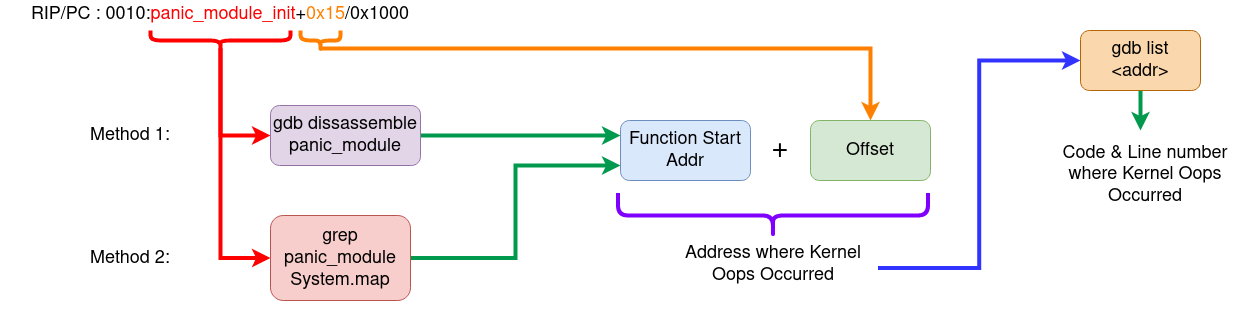

The diagram above was exported from draw.io. Its source (the exported page's mxGraphModel, read from the mxfile embedded in the PNG):
<mxGraphModel dx="2350" dy="769" grid="1" gridSize="10" guides="1" tooltips="1" connect="1" arrows="1" fold="1" page="1" pageScale="1" pageWidth="850" pageHeight="1100" math="0" shadow="0">
  <root>
    <mxCell id="0" />
    <mxCell id="1" parent="0" />
    <mxCell id="KO4P30eTxo7uBQdw1yKx-2" value="Function Start Addr" style="rounded=1;whiteSpace=wrap;html=1;fontSize=18;fillColor=#dae8fc;strokeColor=#6c8ebf;" vertex="1" parent="1">
      <mxGeometry x="90" y="160" width="130" height="60" as="geometry" />
    </mxCell>
    <mxCell id="KO4P30eTxo7uBQdw1yKx-3" value="Offset" style="rounded=1;whiteSpace=wrap;html=1;fontSize=18;fillColor=#d5e8d4;strokeColor=#82b366;" vertex="1" parent="1">
      <mxGeometry x="280" y="160" width="120" height="60" as="geometry" />
    </mxCell>
    <mxCell id="KO4P30eTxo7uBQdw1yKx-4" value="&lt;font style=&quot;font-size: 28px;&quot;&gt;+&lt;/font&gt;" style="text;html=1;strokeColor=none;fillColor=none;align=center;verticalAlign=middle;whiteSpace=wrap;rounded=0;" vertex="1" parent="1">
      <mxGeometry x="220" y="175" width="60" height="30" as="geometry" />
    </mxCell>
    <mxCell id="KO4P30eTxo7uBQdw1yKx-5" value="" style="shape=curlyBracket;whiteSpace=wrap;html=1;rounded=1;labelPosition=left;verticalLabelPosition=middle;align=right;verticalAlign=middle;rotation=-90;size=0.5;strokeWidth=4;strokeColor=#7F00FF;" vertex="1" parent="1">
      <mxGeometry x="220" y="100" width="45" height="310" as="geometry" />
    </mxCell>
    <mxCell id="KO4P30eTxo7uBQdw1yKx-8" style="edgeStyle=orthogonalEdgeStyle;rounded=0;orthogonalLoop=1;jettySize=auto;html=1;exitX=1;exitY=0.25;exitDx=0;exitDy=0;entryX=0;entryY=0.5;entryDx=0;entryDy=0;strokeWidth=4;strokeColor=#3333FF;" edge="1" parent="1" source="KO4P30eTxo7uBQdw1yKx-6" target="KO4P30eTxo7uBQdw1yKx-7">
      <mxGeometry relative="1" as="geometry" />
    </mxCell>
    <mxCell id="KO4P30eTxo7uBQdw1yKx-6" value="&lt;div style=&quot;font-size: 18px;&quot;&gt;Address where Kernel Oops Occurred&lt;/div&gt;&lt;div style=&quot;font-size: 18px;&quot;&gt;&lt;br style=&quot;font-size: 18px;&quot;&gt;&lt;/div&gt;" style="text;html=1;strokeColor=none;fillColor=none;align=center;verticalAlign=middle;whiteSpace=wrap;rounded=0;fontSize=18;" vertex="1" parent="1">
      <mxGeometry x="137.5" y="300" width="210" height="30" as="geometry" />
    </mxCell>
    <mxCell id="KO4P30eTxo7uBQdw1yKx-12" style="edgeStyle=orthogonalEdgeStyle;rounded=0;orthogonalLoop=1;jettySize=auto;html=1;exitX=0.5;exitY=1;exitDx=0;exitDy=0;strokeWidth=4;strokeColor=#00994D;" edge="1" parent="1" source="KO4P30eTxo7uBQdw1yKx-7">
      <mxGeometry relative="1" as="geometry">
        <mxPoint x="610" y="170" as="targetPoint" />
      </mxGeometry>
    </mxCell>
    <mxCell id="KO4P30eTxo7uBQdw1yKx-7" value="&lt;font style=&quot;font-size: 18px;&quot;&gt;gdb list &amp;lt;addr&amp;gt;&lt;/font&gt;" style="rounded=1;whiteSpace=wrap;html=1;fillColor=#fad7ac;strokeColor=#b46504;" vertex="1" parent="1">
      <mxGeometry x="550" y="70" width="120" height="60" as="geometry" />
    </mxCell>
    <mxCell id="KO4P30eTxo7uBQdw1yKx-11" value="&lt;div style=&quot;font-size: 18px;&quot;&gt;Code &amp;amp; Line number where Kernel Oops Occurred&lt;/div&gt;&lt;div style=&quot;font-size: 18px;&quot;&gt;&lt;br style=&quot;font-size: 18px;&quot;&gt;&lt;/div&gt;" style="text;html=1;strokeColor=none;fillColor=none;align=center;verticalAlign=middle;whiteSpace=wrap;rounded=0;fontSize=18;" vertex="1" parent="1">
      <mxGeometry x="510" y="210" width="210" height="30" as="geometry" />
    </mxCell>
    <mxCell id="KO4P30eTxo7uBQdw1yKx-13" value="&lt;div style=&quot;font-size: 18px;&quot;&gt;RIP/PC : 0010:&lt;font color=&quot;#ff0000&quot;&gt;panic_module_init&lt;/font&gt;+&lt;font color=&quot;#ff8000&quot;&gt;0x15&lt;/font&gt;/0x1000&lt;br&gt;&lt;/div&gt;&lt;div style=&quot;font-size: 18px;&quot;&gt;&lt;br style=&quot;font-size: 18px;&quot;&gt;&lt;/div&gt;" style="text;html=1;strokeColor=none;fillColor=none;align=center;verticalAlign=middle;whiteSpace=wrap;rounded=0;fontSize=18;" vertex="1" parent="1">
      <mxGeometry x="-530" y="40" width="440" height="50" as="geometry" />
    </mxCell>
    <mxCell id="KO4P30eTxo7uBQdw1yKx-15" style="edgeStyle=orthogonalEdgeStyle;rounded=0;orthogonalLoop=1;jettySize=auto;html=1;exitX=0.1;exitY=0.5;exitDx=0;exitDy=0;exitPerimeter=0;entryX=0.5;entryY=0;entryDx=0;entryDy=0;strokeWidth=4;strokeColor=#FF8000;" edge="1" parent="1" source="KO4P30eTxo7uBQdw1yKx-14" target="KO4P30eTxo7uBQdw1yKx-3">
      <mxGeometry relative="1" as="geometry" />
    </mxCell>
    <mxCell id="KO4P30eTxo7uBQdw1yKx-14" value="" style="shape=curlyBracket;whiteSpace=wrap;html=1;rounded=1;labelPosition=left;verticalLabelPosition=middle;align=right;verticalAlign=middle;rotation=-90;strokeWidth=4;strokeColor=#FF8000;" vertex="1" parent="1">
      <mxGeometry x="-220" y="60" width="20" height="40" as="geometry" />
    </mxCell>
    <mxCell id="KO4P30eTxo7uBQdw1yKx-19" style="edgeStyle=orthogonalEdgeStyle;rounded=0;orthogonalLoop=1;jettySize=auto;html=1;exitX=0.1;exitY=0.5;exitDx=0;exitDy=0;exitPerimeter=0;strokeWidth=4;entryX=0;entryY=0.5;entryDx=0;entryDy=0;strokeColor=#FF0000;" edge="1" parent="1" source="KO4P30eTxo7uBQdw1yKx-16" target="KO4P30eTxo7uBQdw1yKx-18">
      <mxGeometry relative="1" as="geometry" />
    </mxCell>
    <mxCell id="KO4P30eTxo7uBQdw1yKx-24" style="edgeStyle=orthogonalEdgeStyle;rounded=0;orthogonalLoop=1;jettySize=auto;html=1;exitX=0.1;exitY=0.5;exitDx=0;exitDy=0;exitPerimeter=0;entryX=0;entryY=0.5;entryDx=0;entryDy=0;fontSize=14;strokeWidth=4;strokeColor=#FF0000;" edge="1" parent="1" source="KO4P30eTxo7uBQdw1yKx-16" target="KO4P30eTxo7uBQdw1yKx-23">
      <mxGeometry relative="1" as="geometry" />
    </mxCell>
    <mxCell id="KO4P30eTxo7uBQdw1yKx-16" value="" style="shape=curlyBracket;whiteSpace=wrap;html=1;rounded=1;labelPosition=left;verticalLabelPosition=middle;align=right;verticalAlign=middle;rotation=-90;strokeWidth=4;size=0.5;fillColor=#FF0000;strokeColor=#FF0000;" vertex="1" parent="1">
      <mxGeometry x="-320" y="10" width="20" height="140" as="geometry" />
    </mxCell>
    <mxCell id="KO4P30eTxo7uBQdw1yKx-20" style="edgeStyle=orthogonalEdgeStyle;rounded=0;orthogonalLoop=1;jettySize=auto;html=1;exitX=1;exitY=0.5;exitDx=0;exitDy=0;strokeWidth=4;entryX=0;entryY=0.25;entryDx=0;entryDy=0;strokeColor=#00994D;" edge="1" parent="1" source="KO4P30eTxo7uBQdw1yKx-18" target="KO4P30eTxo7uBQdw1yKx-2">
      <mxGeometry relative="1" as="geometry" />
    </mxCell>
    <mxCell id="KO4P30eTxo7uBQdw1yKx-18" value="&lt;font style=&quot;font-size: 18px;&quot;&gt;gdb dissassemble panic_module&lt;/font&gt;" style="rounded=1;whiteSpace=wrap;html=1;fillColor=#e1d5e7;strokeColor=#9673a6;" vertex="1" parent="1">
      <mxGeometry x="-260" y="145" width="150" height="60" as="geometry" />
    </mxCell>
    <mxCell id="KO4P30eTxo7uBQdw1yKx-21" value="Method 1:" style="text;html=1;strokeColor=none;fillColor=none;align=center;verticalAlign=middle;whiteSpace=wrap;rounded=0;fontSize=18;" vertex="1" parent="1">
      <mxGeometry x="-450" y="160" width="100" height="30" as="geometry" />
    </mxCell>
    <mxCell id="KO4P30eTxo7uBQdw1yKx-22" value="Method 2:" style="text;html=1;strokeColor=none;fillColor=none;align=center;verticalAlign=middle;whiteSpace=wrap;rounded=0;fontSize=18;" vertex="1" parent="1">
      <mxGeometry x="-450" y="282.5" width="100" height="30" as="geometry" />
    </mxCell>
    <mxCell id="KO4P30eTxo7uBQdw1yKx-25" style="edgeStyle=orthogonalEdgeStyle;rounded=0;orthogonalLoop=1;jettySize=auto;html=1;exitX=1;exitY=0.5;exitDx=0;exitDy=0;entryX=0;entryY=0.75;entryDx=0;entryDy=0;strokeWidth=4;strokeColor=#00994D;" edge="1" parent="1" source="KO4P30eTxo7uBQdw1yKx-23" target="KO4P30eTxo7uBQdw1yKx-2">
      <mxGeometry relative="1" as="geometry" />
    </mxCell>
    <mxCell id="KO4P30eTxo7uBQdw1yKx-23" value="&lt;div&gt;&lt;font style=&quot;font-size: 18px;&quot;&gt;grep panic_module&lt;/font&gt;&lt;/div&gt;&lt;div&gt;&lt;font style=&quot;font-size: 18px;&quot;&gt;System.map&lt;/font&gt;&lt;/div&gt;" style="rounded=1;whiteSpace=wrap;html=1;fillColor=#f8cecc;strokeColor=#b85450;" vertex="1" parent="1">
      <mxGeometry x="-260" y="255" width="140" height="85" as="geometry" />
    </mxCell>
  </root>
</mxGraphModel>